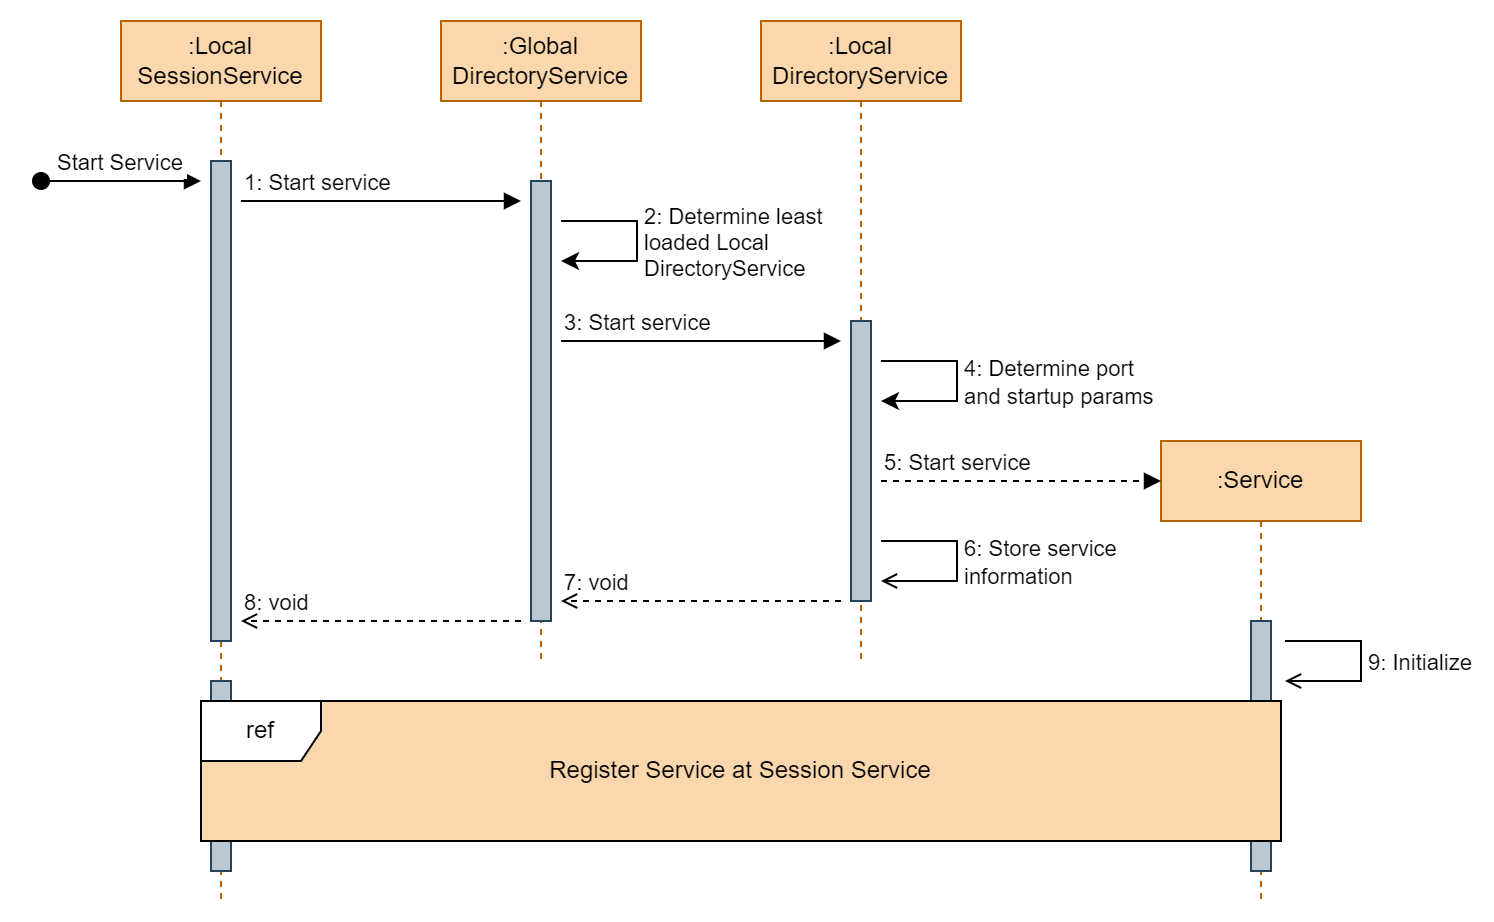

The diagram above was exported from draw.io. Its source (the exported page's mxGraphModel, read from the mxfile embedded in the PNG):
<mxGraphModel dx="2942" dy="1225" grid="1" gridSize="10" guides="1" tooltips="1" connect="1" arrows="1" fold="1" page="1" pageScale="1" pageWidth="827" pageHeight="1169" math="0" shadow="0">
  <root>
    <mxCell id="0" />
    <mxCell id="1" parent="0" />
    <mxCell id="c7EVtxD_lWsTU6SxXMhA-1" value=":Local SessionService" style="shape=umlLifeline;perimeter=lifelinePerimeter;whiteSpace=wrap;html=1;container=1;collapsible=0;recursiveResize=0;outlineConnect=0;fillColor=#fad7ac;strokeColor=#b46504;fontColor=#000000;" parent="1" vertex="1">
      <mxGeometry x="80" y="40" width="100" height="440" as="geometry" />
    </mxCell>
    <mxCell id="c7EVtxD_lWsTU6SxXMhA-22" value="" style="html=1;points=[];perimeter=orthogonalPerimeter;fillColor=#bac8d3;strokeColor=#23445d;labelBackgroundColor=none;" parent="c7EVtxD_lWsTU6SxXMhA-1" vertex="1">
      <mxGeometry x="45" y="70" width="10" height="240" as="geometry" />
    </mxCell>
    <mxCell id="c7EVtxD_lWsTU6SxXMhA-34" value="" style="html=1;points=[];perimeter=orthogonalPerimeter;fillColor=#bac8d3;strokeColor=#23445d;labelBackgroundColor=none;" parent="c7EVtxD_lWsTU6SxXMhA-1" vertex="1">
      <mxGeometry x="45" y="330" width="10" height="95" as="geometry" />
    </mxCell>
    <mxCell id="c7EVtxD_lWsTU6SxXMhA-2" value=":Global DirectoryService" style="shape=umlLifeline;perimeter=lifelinePerimeter;whiteSpace=wrap;html=1;container=1;collapsible=0;recursiveResize=0;outlineConnect=0;fillColor=#fad7ac;strokeColor=#b46504;fontColor=#000000;" parent="1" vertex="1">
      <mxGeometry x="240" y="40" width="100" height="320" as="geometry" />
    </mxCell>
    <mxCell id="c7EVtxD_lWsTU6SxXMhA-23" value="" style="html=1;points=[];perimeter=orthogonalPerimeter;fillColor=#bac8d3;strokeColor=#23445d;labelBackgroundColor=none;" parent="c7EVtxD_lWsTU6SxXMhA-2" vertex="1">
      <mxGeometry x="45" y="80" width="10" height="220" as="geometry" />
    </mxCell>
    <mxCell id="c7EVtxD_lWsTU6SxXMhA-3" value=":Local DirectoryService" style="shape=umlLifeline;perimeter=lifelinePerimeter;whiteSpace=wrap;html=1;container=1;collapsible=0;recursiveResize=0;outlineConnect=0;fillColor=#fad7ac;strokeColor=#b46504;fontColor=#000000;" parent="1" vertex="1">
      <mxGeometry x="400" y="40" width="100" height="320" as="geometry" />
    </mxCell>
    <mxCell id="c7EVtxD_lWsTU6SxXMhA-24" value="" style="html=1;points=[];perimeter=orthogonalPerimeter;fillColor=#bac8d3;strokeColor=#23445d;labelBackgroundColor=none;" parent="c7EVtxD_lWsTU6SxXMhA-3" vertex="1">
      <mxGeometry x="45" y="150" width="10" height="140" as="geometry" />
    </mxCell>
    <mxCell id="c7EVtxD_lWsTU6SxXMhA-4" value=":Service" style="shape=umlLifeline;perimeter=lifelinePerimeter;whiteSpace=wrap;html=1;container=1;collapsible=0;recursiveResize=0;outlineConnect=0;fillColor=#fad7ac;strokeColor=#b46504;fontColor=#000000;" parent="1" vertex="1">
      <mxGeometry x="600" y="250" width="100" height="230" as="geometry" />
    </mxCell>
    <mxCell id="c7EVtxD_lWsTU6SxXMhA-35" value="" style="html=1;points=[];perimeter=orthogonalPerimeter;fillColor=#bac8d3;strokeColor=#23445d;labelBackgroundColor=none;" parent="c7EVtxD_lWsTU6SxXMhA-4" vertex="1">
      <mxGeometry x="45" y="90" width="10" height="125" as="geometry" />
    </mxCell>
    <mxCell id="c7EVtxD_lWsTU6SxXMhA-25" style="edgeStyle=orthogonalEdgeStyle;rounded=0;orthogonalLoop=1;jettySize=auto;html=1;endArrow=open;endFill=0;" parent="c7EVtxD_lWsTU6SxXMhA-4" edge="1">
      <mxGeometry relative="1" as="geometry">
        <mxPoint x="62" y="120" as="targetPoint" />
        <mxPoint x="62" y="100" as="sourcePoint" />
        <Array as="points">
          <mxPoint x="100" y="100" />
          <mxPoint x="100" y="120" />
        </Array>
      </mxGeometry>
    </mxCell>
    <mxCell id="c7EVtxD_lWsTU6SxXMhA-26" value="9: Initialize" style="edgeLabel;html=1;align=left;verticalAlign=middle;resizable=0;points=[];labelBackgroundColor=none;" parent="c7EVtxD_lWsTU6SxXMhA-25" vertex="1" connectable="0">
      <mxGeometry x="-0.066" relative="1" as="geometry">
        <mxPoint x="2" y="3" as="offset" />
      </mxGeometry>
    </mxCell>
    <mxCell id="c7EVtxD_lWsTU6SxXMhA-5" value="Start Service" style="verticalAlign=bottom;startArrow=oval;endArrow=block;startSize=8;shadow=0;strokeWidth=1;rounded=0;" parent="1" edge="1">
      <mxGeometry relative="1" as="geometry">
        <mxPoint x="40" y="120" as="sourcePoint" />
        <mxPoint x="120" y="120" as="targetPoint" />
      </mxGeometry>
    </mxCell>
    <mxCell id="c7EVtxD_lWsTU6SxXMhA-6" value="1: Start service" style="html=1;verticalAlign=bottom;endArrow=block;rounded=0;align=left;" parent="1" edge="1">
      <mxGeometry x="-1" width="80" relative="1" as="geometry">
        <mxPoint x="140" y="130" as="sourcePoint" />
        <mxPoint x="280" y="130" as="targetPoint" />
        <mxPoint as="offset" />
      </mxGeometry>
    </mxCell>
    <mxCell id="c7EVtxD_lWsTU6SxXMhA-7" style="edgeStyle=orthogonalEdgeStyle;rounded=0;orthogonalLoop=1;jettySize=auto;html=1;" parent="1" edge="1">
      <mxGeometry relative="1" as="geometry">
        <mxPoint x="300" y="160" as="targetPoint" />
        <mxPoint x="300" y="140" as="sourcePoint" />
        <Array as="points">
          <mxPoint x="338" y="140" />
          <mxPoint x="338" y="160" />
        </Array>
      </mxGeometry>
    </mxCell>
    <mxCell id="c7EVtxD_lWsTU6SxXMhA-8" value="2: Determine least &lt;br&gt;loaded Local&lt;br&gt;DirectoryService" style="edgeLabel;html=1;align=left;verticalAlign=middle;resizable=0;points=[];" parent="c7EVtxD_lWsTU6SxXMhA-7" vertex="1" connectable="0">
      <mxGeometry x="-0.066" relative="1" as="geometry">
        <mxPoint x="2" y="3" as="offset" />
      </mxGeometry>
    </mxCell>
    <mxCell id="c7EVtxD_lWsTU6SxXMhA-9" value="3: Start service" style="html=1;verticalAlign=bottom;endArrow=block;rounded=0;align=left;" parent="1" edge="1">
      <mxGeometry x="-1" width="80" relative="1" as="geometry">
        <mxPoint x="300" y="200" as="sourcePoint" />
        <mxPoint x="440" y="200" as="targetPoint" />
        <mxPoint as="offset" />
      </mxGeometry>
    </mxCell>
    <mxCell id="c7EVtxD_lWsTU6SxXMhA-10" style="edgeStyle=orthogonalEdgeStyle;rounded=0;orthogonalLoop=1;jettySize=auto;html=1;" parent="1" edge="1">
      <mxGeometry relative="1" as="geometry">
        <mxPoint x="460" y="230" as="targetPoint" />
        <mxPoint x="460" y="210" as="sourcePoint" />
        <Array as="points">
          <mxPoint x="498" y="210" />
          <mxPoint x="498" y="230" />
        </Array>
      </mxGeometry>
    </mxCell>
    <mxCell id="c7EVtxD_lWsTU6SxXMhA-11" value="4: Determine port&lt;br&gt;and startup params" style="edgeLabel;html=1;align=left;verticalAlign=middle;resizable=0;points=[];" parent="c7EVtxD_lWsTU6SxXMhA-10" vertex="1" connectable="0">
      <mxGeometry x="-0.066" relative="1" as="geometry">
        <mxPoint x="2" y="3" as="offset" />
      </mxGeometry>
    </mxCell>
    <mxCell id="c7EVtxD_lWsTU6SxXMhA-15" value="5: Start service" style="html=1;verticalAlign=bottom;endArrow=block;rounded=0;dashed=1;align=left;" parent="1" edge="1">
      <mxGeometry x="-1" width="80" relative="1" as="geometry">
        <mxPoint x="460" y="270" as="sourcePoint" />
        <mxPoint x="600" y="270" as="targetPoint" />
        <mxPoint as="offset" />
      </mxGeometry>
    </mxCell>
    <mxCell id="c7EVtxD_lWsTU6SxXMhA-16" style="edgeStyle=orthogonalEdgeStyle;rounded=0;orthogonalLoop=1;jettySize=auto;html=1;endArrow=open;endFill=0;" parent="1" edge="1">
      <mxGeometry relative="1" as="geometry">
        <mxPoint x="460" y="320" as="targetPoint" />
        <mxPoint x="460" y="300" as="sourcePoint" />
        <Array as="points">
          <mxPoint x="498" y="300" />
          <mxPoint x="498" y="320" />
        </Array>
      </mxGeometry>
    </mxCell>
    <mxCell id="c7EVtxD_lWsTU6SxXMhA-17" value="6: Store service&lt;br&gt;information" style="edgeLabel;html=1;align=left;verticalAlign=middle;resizable=0;points=[];" parent="c7EVtxD_lWsTU6SxXMhA-16" vertex="1" connectable="0">
      <mxGeometry x="-0.066" relative="1" as="geometry">
        <mxPoint x="2" y="3" as="offset" />
      </mxGeometry>
    </mxCell>
    <mxCell id="c7EVtxD_lWsTU6SxXMhA-18" value="" style="endArrow=open;html=1;rounded=0;dashed=1;endFill=0;" parent="1" edge="1">
      <mxGeometry width="50" height="50" relative="1" as="geometry">
        <mxPoint x="440" y="330" as="sourcePoint" />
        <mxPoint x="300" y="330" as="targetPoint" />
      </mxGeometry>
    </mxCell>
    <mxCell id="c7EVtxD_lWsTU6SxXMhA-19" value="7: void" style="edgeLabel;html=1;align=left;verticalAlign=middle;resizable=0;points=[];labelBackgroundColor=none;" parent="c7EVtxD_lWsTU6SxXMhA-18" vertex="1" connectable="0">
      <mxGeometry x="0.6637" relative="1" as="geometry">
        <mxPoint x="-24" y="-10" as="offset" />
      </mxGeometry>
    </mxCell>
    <mxCell id="c7EVtxD_lWsTU6SxXMhA-20" value="" style="endArrow=open;html=1;rounded=0;dashed=1;endFill=0;" parent="1" edge="1">
      <mxGeometry width="50" height="50" relative="1" as="geometry">
        <mxPoint x="280" y="340" as="sourcePoint" />
        <mxPoint x="140" y="340" as="targetPoint" />
      </mxGeometry>
    </mxCell>
    <mxCell id="c7EVtxD_lWsTU6SxXMhA-21" value="8: void" style="edgeLabel;html=1;align=left;verticalAlign=middle;resizable=0;points=[];labelBackgroundColor=none;" parent="c7EVtxD_lWsTU6SxXMhA-20" vertex="1" connectable="0">
      <mxGeometry x="0.6637" relative="1" as="geometry">
        <mxPoint x="-24" y="-10" as="offset" />
      </mxGeometry>
    </mxCell>
    <mxCell id="c7EVtxD_lWsTU6SxXMhA-30" value="" style="group;labelBackgroundColor=none;" parent="1" vertex="1" connectable="0">
      <mxGeometry x="120" y="380" width="540" height="70" as="geometry" />
    </mxCell>
    <mxCell id="c7EVtxD_lWsTU6SxXMhA-31" value="" style="group;fillColor=#fad7ac;strokeColor=#b46504;container=0;labelBackgroundColor=none;" parent="c7EVtxD_lWsTU6SxXMhA-30" vertex="1" connectable="0">
      <mxGeometry width="540" height="70" as="geometry" />
    </mxCell>
    <mxCell id="c7EVtxD_lWsTU6SxXMhA-32" value="ref" style="shape=umlFrame;whiteSpace=wrap;html=1;labelBackgroundColor=none;" parent="c7EVtxD_lWsTU6SxXMhA-30" vertex="1">
      <mxGeometry width="539.9999999999999" height="70" as="geometry" />
    </mxCell>
    <mxCell id="c7EVtxD_lWsTU6SxXMhA-33" value="Register Service at Session Service" style="text;html=1;strokeColor=none;fillColor=none;align=center;verticalAlign=middle;whiteSpace=wrap;rounded=0;fontColor=#000000;labelBackgroundColor=none;" parent="c7EVtxD_lWsTU6SxXMhA-30" vertex="1">
      <mxGeometry width="540" height="70" as="geometry" />
    </mxCell>
  </root>
</mxGraphModel>